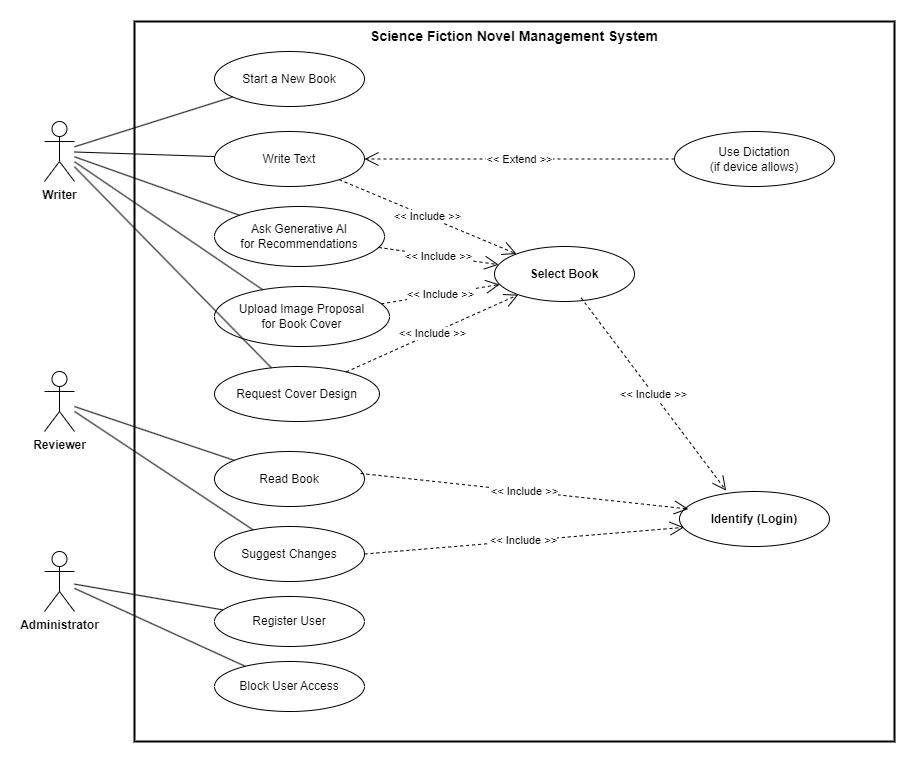

The diagram above was exported from draw.io. Its source (the exported page's mxGraphModel, read from the mxfile embedded in the PNG):
<mxGraphModel dx="1005" dy="585" grid="1" gridSize="10" guides="1" tooltips="1" connect="1" arrows="1" fold="1" page="1" pageScale="1" pageWidth="827" pageHeight="1169" math="0" shadow="0">
  <root>
    <mxCell id="0" />
    <mxCell id="1" parent="0" />
    <mxCell id="3IR2IMKlLo-bvycgwfVv-1" value="Science Fiction Novel Management System" style="shape=rect;html=1;verticalAlign=top;fontStyle=1;whiteSpace=wrap;align=center;fillColor=none;strokeWidth=2;fontSize=14;" vertex="1" parent="1">
      <mxGeometry x="260" y="40" width="760" height="720" as="geometry" />
    </mxCell>
    <mxCell id="3IR2IMKlLo-bvycgwfVv-3" value="Writer" style="shape=umlActor;verticalLabelPosition=bottom;verticalAlign=top;html=1;outlineConnect=0;fontStyle=1;" vertex="1" parent="1">
      <mxGeometry x="170" y="140" width="30" height="60" as="geometry" />
    </mxCell>
    <mxCell id="3IR2IMKlLo-bvycgwfVv-4" value="Reviewer" style="shape=umlActor;verticalLabelPosition=bottom;verticalAlign=top;html=1;outlineConnect=0;fontStyle=1;" vertex="1" parent="1">
      <mxGeometry x="170" y="390" width="30" height="60" as="geometry" />
    </mxCell>
    <mxCell id="3IR2IMKlLo-bvycgwfVv-5" value="Administrator" style="shape=umlActor;verticalLabelPosition=bottom;verticalAlign=top;html=1;outlineConnect=0;fontStyle=1;" vertex="1" parent="1">
      <mxGeometry x="170" y="570" width="30" height="60" as="geometry" />
    </mxCell>
    <mxCell id="3IR2IMKlLo-bvycgwfVv-9" value="Start a New Book" style="ellipse;whiteSpace=wrap;html=1;" vertex="1" parent="1">
      <mxGeometry x="340" y="70" width="150" height="55" as="geometry" />
    </mxCell>
    <mxCell id="3IR2IMKlLo-bvycgwfVv-10" value="Write Text" style="ellipse;whiteSpace=wrap;html=1;" vertex="1" parent="1">
      <mxGeometry x="340" y="150" width="150" height="55" as="geometry" />
    </mxCell>
    <mxCell id="3IR2IMKlLo-bvycgwfVv-11" value="Use Dictation&#10;(if device allows)" style="ellipse;whiteSpace=wrap;html=1;" vertex="1" parent="1">
      <mxGeometry x="800" y="150" width="160" height="55" as="geometry" />
    </mxCell>
    <mxCell id="3IR2IMKlLo-bvycgwfVv-12" value="Ask Generative AI&#10;for Recommendations" style="ellipse;whiteSpace=wrap;html=1;" vertex="1" parent="1">
      <mxGeometry x="340" y="225" width="170" height="60" as="geometry" />
    </mxCell>
    <mxCell id="3IR2IMKlLo-bvycgwfVv-13" value="Upload Image Proposal&#10;for Book Cover" style="ellipse;whiteSpace=wrap;html=1;" vertex="1" parent="1">
      <mxGeometry x="340" y="305" width="175" height="60" as="geometry" />
    </mxCell>
    <mxCell id="3IR2IMKlLo-bvycgwfVv-14" value="Request Cover Design" style="ellipse;whiteSpace=wrap;html=1;" vertex="1" parent="1">
      <mxGeometry x="340" y="385" width="165" height="55" as="geometry" />
    </mxCell>
    <mxCell id="3IR2IMKlLo-bvycgwfVv-15" value="Select Book" style="ellipse;whiteSpace=wrap;html=1;fontStyle=1;" vertex="1" parent="1">
      <mxGeometry x="620" y="265" width="140" height="55" as="geometry" />
    </mxCell>
    <mxCell id="3IR2IMKlLo-bvycgwfVv-16" value="Read Book" style="ellipse;whiteSpace=wrap;html=1;" vertex="1" parent="1">
      <mxGeometry x="340" y="470" width="150" height="55" as="geometry" />
    </mxCell>
    <mxCell id="3IR2IMKlLo-bvycgwfVv-17" value="Suggest Changes" style="ellipse;whiteSpace=wrap;html=1;" vertex="1" parent="1">
      <mxGeometry x="340" y="545" width="150" height="55" as="geometry" />
    </mxCell>
    <mxCell id="3IR2IMKlLo-bvycgwfVv-18" value="Register User" style="ellipse;whiteSpace=wrap;html=1;" vertex="1" parent="1">
      <mxGeometry x="340" y="615" width="150" height="50" as="geometry" />
    </mxCell>
    <mxCell id="3IR2IMKlLo-bvycgwfVv-19" value="Block User Access" style="ellipse;whiteSpace=wrap;html=1;" vertex="1" parent="1">
      <mxGeometry x="340" y="680" width="150" height="50" as="geometry" />
    </mxCell>
    <mxCell id="3IR2IMKlLo-bvycgwfVv-20" value="Identify (Login)" style="ellipse;whiteSpace=wrap;html=1;fontStyle=1;" vertex="1" parent="1">
      <mxGeometry x="805" y="510" width="150" height="55" as="geometry" />
    </mxCell>
    <mxCell id="3IR2IMKlLo-bvycgwfVv-21" style="endArrow=none;html=1;rounded=0;" edge="1" parent="1" source="3IR2IMKlLo-bvycgwfVv-3" target="3IR2IMKlLo-bvycgwfVv-9">
      <mxGeometry relative="1" as="geometry" />
    </mxCell>
    <mxCell id="3IR2IMKlLo-bvycgwfVv-22" style="endArrow=none;html=1;rounded=0;" edge="1" parent="1" source="3IR2IMKlLo-bvycgwfVv-3" target="3IR2IMKlLo-bvycgwfVv-10">
      <mxGeometry relative="1" as="geometry" />
    </mxCell>
    <mxCell id="3IR2IMKlLo-bvycgwfVv-23" style="endArrow=none;html=1;rounded=0;" edge="1" parent="1" source="3IR2IMKlLo-bvycgwfVv-3" target="3IR2IMKlLo-bvycgwfVv-12">
      <mxGeometry relative="1" as="geometry" />
    </mxCell>
    <mxCell id="3IR2IMKlLo-bvycgwfVv-24" style="endArrow=none;html=1;rounded=0;" edge="1" parent="1" source="3IR2IMKlLo-bvycgwfVv-3" target="3IR2IMKlLo-bvycgwfVv-13">
      <mxGeometry relative="1" as="geometry" />
    </mxCell>
    <mxCell id="3IR2IMKlLo-bvycgwfVv-25" style="endArrow=none;html=1;rounded=0;" edge="1" parent="1" source="3IR2IMKlLo-bvycgwfVv-3" target="3IR2IMKlLo-bvycgwfVv-14">
      <mxGeometry relative="1" as="geometry" />
    </mxCell>
    <mxCell id="3IR2IMKlLo-bvycgwfVv-26" style="endArrow=none;html=1;rounded=0;" edge="1" parent="1" source="3IR2IMKlLo-bvycgwfVv-4" target="3IR2IMKlLo-bvycgwfVv-16">
      <mxGeometry relative="1" as="geometry" />
    </mxCell>
    <mxCell id="3IR2IMKlLo-bvycgwfVv-27" style="endArrow=none;html=1;rounded=0;" edge="1" parent="1" source="3IR2IMKlLo-bvycgwfVv-4" target="3IR2IMKlLo-bvycgwfVv-17">
      <mxGeometry relative="1" as="geometry" />
    </mxCell>
    <mxCell id="3IR2IMKlLo-bvycgwfVv-28" style="endArrow=none;html=1;rounded=0;" edge="1" parent="1" source="3IR2IMKlLo-bvycgwfVv-5" target="3IR2IMKlLo-bvycgwfVv-18">
      <mxGeometry relative="1" as="geometry" />
    </mxCell>
    <mxCell id="3IR2IMKlLo-bvycgwfVv-29" style="endArrow=none;html=1;rounded=0;" edge="1" parent="1" source="3IR2IMKlLo-bvycgwfVv-5" target="3IR2IMKlLo-bvycgwfVv-19">
      <mxGeometry relative="1" as="geometry" />
    </mxCell>
    <mxCell id="3IR2IMKlLo-bvycgwfVv-31" value="&amp;lt;&amp;lt; Include &amp;gt;&amp;gt;" style="endArrow=open;endSize=12;dashed=1;html=1;rounded=0;" edge="1" parent="1" source="3IR2IMKlLo-bvycgwfVv-10" target="3IR2IMKlLo-bvycgwfVv-15">
      <mxGeometry relative="1" as="geometry" />
    </mxCell>
    <mxCell id="3IR2IMKlLo-bvycgwfVv-32" value="&amp;lt;&amp;lt; Include &amp;gt;&amp;gt;" style="endArrow=open;endSize=12;dashed=1;html=1;rounded=0;" edge="1" parent="1" source="3IR2IMKlLo-bvycgwfVv-12" target="3IR2IMKlLo-bvycgwfVv-15">
      <mxGeometry relative="1" as="geometry" />
    </mxCell>
    <mxCell id="3IR2IMKlLo-bvycgwfVv-33" value="&amp;lt;&amp;lt; Include &amp;gt;&amp;gt;" style="endArrow=open;endSize=12;dashed=1;html=1;rounded=0;" edge="1" parent="1" source="3IR2IMKlLo-bvycgwfVv-13" target="3IR2IMKlLo-bvycgwfVv-15">
      <mxGeometry relative="1" as="geometry" />
    </mxCell>
    <mxCell id="3IR2IMKlLo-bvycgwfVv-34" value="&amp;lt;&amp;lt; Include &amp;gt;&amp;gt;" style="endArrow=open;endSize=12;dashed=1;html=1;rounded=0;" edge="1" parent="1" source="3IR2IMKlLo-bvycgwfVv-14" target="3IR2IMKlLo-bvycgwfVv-15">
      <mxGeometry relative="1" as="geometry" />
    </mxCell>
    <mxCell id="3IR2IMKlLo-bvycgwfVv-35" value="&amp;lt;&amp;lt; Extend &amp;gt;&amp;gt;" style="endArrow=open;endSize=12;dashed=1;html=1;rounded=0;" edge="1" parent="1" source="3IR2IMKlLo-bvycgwfVv-11" target="3IR2IMKlLo-bvycgwfVv-10">
      <mxGeometry relative="1" as="geometry" />
    </mxCell>
    <mxCell id="3IR2IMKlLo-bvycgwfVv-36" value="&amp;lt;&amp;lt; Include &amp;gt;&amp;gt;" style="endArrow=open;endSize=12;dashed=1;html=1;rounded=0;entryX=0.311;entryY=-0.016;entryDx=0;entryDy=0;entryPerimeter=0;exitX=0.619;exitY=0.934;exitDx=0;exitDy=0;exitPerimeter=0;" edge="1" parent="1" source="3IR2IMKlLo-bvycgwfVv-15" target="3IR2IMKlLo-bvycgwfVv-20">
      <mxGeometry relative="1" as="geometry">
        <mxPoint x="482" y="400" as="sourcePoint" />
        <mxPoint x="654" y="323" as="targetPoint" />
      </mxGeometry>
    </mxCell>
    <mxCell id="3IR2IMKlLo-bvycgwfVv-38" value="&amp;lt;&amp;lt; Include &amp;gt;&amp;gt;" style="endArrow=open;endSize=12;dashed=1;html=1;rounded=0;entryX=0.059;entryY=0.318;entryDx=0;entryDy=0;entryPerimeter=0;exitX=0.974;exitY=0.399;exitDx=0;exitDy=0;exitPerimeter=0;" edge="1" parent="1" source="3IR2IMKlLo-bvycgwfVv-16" target="3IR2IMKlLo-bvycgwfVv-20">
      <mxGeometry relative="1" as="geometry">
        <mxPoint x="717" y="326" as="sourcePoint" />
        <mxPoint x="862" y="519" as="targetPoint" />
      </mxGeometry>
    </mxCell>
    <mxCell id="3IR2IMKlLo-bvycgwfVv-39" value="&amp;lt;&amp;lt; Include &amp;gt;&amp;gt;" style="endArrow=open;endSize=12;dashed=1;html=1;rounded=0;entryX=0.03;entryY=0.652;entryDx=0;entryDy=0;entryPerimeter=0;exitX=1;exitY=0.5;exitDx=0;exitDy=0;" edge="1" parent="1" source="3IR2IMKlLo-bvycgwfVv-17" target="3IR2IMKlLo-bvycgwfVv-20">
      <mxGeometry relative="1" as="geometry">
        <mxPoint x="496" y="502" as="sourcePoint" />
        <mxPoint x="824" y="537" as="targetPoint" />
      </mxGeometry>
    </mxCell>
  </root>
</mxGraphModel>